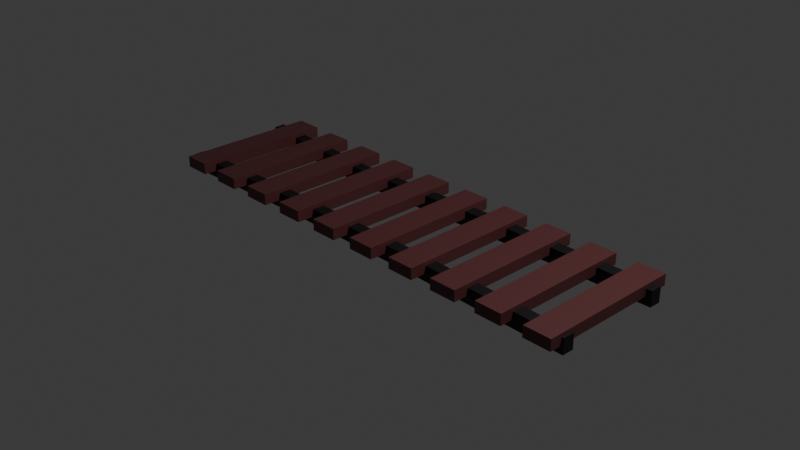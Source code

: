 # Source: tiltelis.blend  (saved by Blender 4.4.30; exported with 4.5.12 LTS)
import bpy
from mathutils import Matrix  # noqa: F401  (used for matrix-valued properties, if any)

bpy.ops.wm.read_factory_settings(use_empty=True)
scene = bpy.context.scene
scene.name = 'Scene'

# ---- collections
col_collection = bpy.data.collections.new('Collection'); scene.collection.children.link(col_collection)

# ---- materials (node trees are filled in below, after node groups)
mat_material = bpy.data.materials.new('Material')
mat_material.alpha_threshold = 0.0
mat_material.roughness = 0.5
mat_material.line_color = (0.0, 0.0, 0.0, 1.0)
mat_material_001 = bpy.data.materials.new('Material.001')

# ---- material node trees
mat_material.use_nodes = True; mat_material.node_tree.nodes.clear()
_N = mat_material.node_tree.nodes; _L = mat_material.node_tree.links
n0 = _N.new('ShaderNodeOutputMaterial'); n0.name = 'Material Output'; n0.location = (300, 300)
n1 = _N.new('ShaderNodeBsdfPrincipled'); n1.name = 'Principled BSDF'; n1.location = (10, 300)
n1.inputs[0].default_value = (0.04219, 0.04023, 0.0417, 1.0)
n1.inputs[1].default_value = 0.8545
n1.inputs[3].default_value = 1.45
_L.new(n1.outputs[0], n0.inputs[0])
n0.is_active_output = True
mat_material_001.use_nodes = True; mat_material_001.node_tree.nodes.clear()
_N = mat_material_001.node_tree.nodes; _L = mat_material_001.node_tree.links
n0 = _N.new('ShaderNodeBsdfPrincipled'); n0.name = 'Principled BSDF'; n0.location = (10, 300)
n0.inputs[0].default_value = (0.1155, 0.03109, 0.03298, 1.0)
n1 = _N.new('ShaderNodeOutputMaterial'); n1.name = 'Material Output'; n1.location = (300, 300)
_L.new(n0.outputs[0], n1.inputs[0])
n1.is_active_output = True

# ---- world
world_world = bpy.data.worlds.new('World'); scene.world = world_world
world_world.use_nodes = True; world_world.node_tree.nodes.clear()
_N = world_world.node_tree.nodes; _L = world_world.node_tree.links
n0 = _N.new('ShaderNodeOutputWorld'); n0.name = 'World Output'; n0.location = (300, 300)
n1 = _N.new('ShaderNodeBackground'); n1.name = 'Background'; n1.location = (10, 300)
n1.inputs[0].default_value = (0.05088, 0.05088, 0.05088, 1.0)
_L.new(n1.outputs[0], n0.inputs[0])
n0.is_active_output = True
world_world.color = (0.05088, 0.05088, 0.05088)
world_world.sun_shadow_jitter_overblur = 0.0

# ---- cameras
cam_camera = bpy.data.cameras.new('Camera')
cam_camera.clip_end = 100.0
cam_camera.ortho_scale = 7.314

# ---- lights
light_light = bpy.data.lights.new('Light', 'POINT')
light_light.energy = 1000.0
light_light.shadow_soft_size = 0.1

# ---- meshes
me_cube = bpy.data.meshes.new('Cube')
me_cube.from_pydata([(1.0, 1.0, 1.0), (1.0, 1.0, -1.0), (1.0, -1.0, 1.0), (1.0, -1.0, -1.0), (-1.0, 1.0, 1.0), (-1.0, 1.0, -1.0), (-1.0, -1.0, 1.0), (-1.0, -1.0, -1.0), (0.2749, 0.7669, -1.0), (0.2749, -1.233, 1.0), (0.2749, -1.233, -1.0), (0.2749, 0.7669, 1.0), (-0.4045, -0.6451, -1.0), (-0.4045, -2.645, 1.0), (-0.4045, -2.645, -1.0), (-0.4045, -0.6451, 1.0)], [], [(15, 4, 6, 13), (14, 13, 6, 7), (7, 6, 4, 5), (8, 1, 3, 10), (1, 0, 2, 3), (8, 11, 0, 1), (12, 15, 11, 8), (12, 8, 10, 14), (3, 2, 9, 10), (0, 11, 9, 2), (5, 12, 14, 7), (5, 4, 15, 12), (10, 9, 13, 14), (11, 15, 13, 9)])
_uv = me_cube.uv_layers.new(name='UVMap')
_uv.uv.foreach_set('vector', [0.8006, 0.5, 0.875, 0.5, 0.875, 0.75, 0.8006, 0.75, 0.375, 0.9256, 0.625, 0.9256, 0.625, 1.0, 0.375, 1.0, 0.375, 0.0, 0.625, 0.0, 0.625, 0.25, 0.375, 0.25, 0.2844, 0.5, 0.375, 0.5, 0.375, 0.75, 0.2844, 0.75, 0.375, 0.5, 0.625, 0.5, 0.625, 0.75, 0.375, 0.75, 0.375, 0.4094, 0.625, 0.4094, 0.625, 0.5, 0.375, 0.5, 0.375, 0.3244, 0.625, 0.3244, 0.625, 0.4094, 0.375, 0.4094, 0.1994, 0.5, 0.2844, 0.5, 0.2844, 0.75, 0.1994, 0.75, 0.375, 0.75, 0.625, 0.75, 0.625, 0.8406, 0.375, 0.8406, 0.625, 0.5, 0.7156, 0.5, 0.7156, 0.75, 0.625, 0.75, 0.125, 0.5, 0.1994, 0.5, 0.1994, 0.75, 0.125, 0.75, 0.375, 0.25, 0.625, 0.25, 0.625, 0.3244, 0.375, 0.3244, 0.375, 0.8406, 0.625, 0.8406, 0.625, 0.9256, 0.375, 0.9256, 0.7156, 0.5, 0.8006, 0.5, 0.8006, 0.75, 0.7156, 0.75])
me_cube.materials.append(mat_material)
me_cube.use_mirror_vertex_groups = False
me_cube.update()
me_plane = bpy.data.meshes.new('Plane')
me_plane.from_pydata([], [], [])
_uv = me_plane.uv_layers.new(name='UVMap')
_uv.uv.foreach_set('vector', [])
me_plane.update()
me_cube_001 = bpy.data.meshes.new('Cube.001')
me_cube_001.from_pydata([(-1.0, -1.0, -1.0), (-1.0, -1.0, 1.0), (-1.0, 1.0, -1.0), (-1.0, 1.0, 1.0), (1.0, -1.0, -1.0), (1.0, -1.0, 1.0), (1.0, 1.0, -1.0), (1.0, 1.0, 1.0)], [], [(0, 1, 3, 2), (2, 3, 7, 6), (6, 7, 5, 4), (4, 5, 1, 0), (2, 6, 4, 0), (7, 3, 1, 5)])
_uv = me_cube_001.uv_layers.new(name='UVMap')
_uv.uv.foreach_set('vector', [0.375, 0.0, 0.625, 0.0, 0.625, 0.25, 0.375, 0.25, 0.375, 0.25, 0.625, 0.25, 0.625, 0.5, 0.375, 0.5, 0.375, 0.5, 0.625, 0.5, 0.625, 0.75, 0.375, 0.75, 0.375, 0.75, 0.625, 0.75, 0.625, 1.0, 0.375, 1.0, 0.125, 0.5, 0.375, 0.5, 0.375, 0.75, 0.125, 0.75, 0.625, 0.5, 0.875, 0.5, 0.875, 0.75, 0.625, 0.75])
me_cube_001.materials.append(mat_material_001)
me_cube_001.update()
me_cube_002 = bpy.data.meshes.new('Cube.002')
me_cube_002.from_pydata([(1.0, 1.0, 1.0), (1.0, 1.0, -1.0), (1.0, -1.0, 1.0), (1.0, -1.0, -1.0), (-1.0, 1.0, 1.0), (-1.0, 1.0, -1.0), (-1.0, -1.0, 1.0), (-1.0, -1.0, -1.0), (0.2721, 1.803, -1.0), (0.2721, -0.1969, 1.0), (0.2721, -0.1969, -1.0), (0.2721, 1.803, 1.0), (-0.4045, 1.847, -1.0), (-0.4045, -0.1531, 1.0), (-0.4045, -0.1531, -1.0), (-0.4045, 1.847, 1.0)], [], [(15, 4, 6, 13), (14, 13, 6, 7), (7, 6, 4, 5), (8, 1, 3, 10), (1, 0, 2, 3), (8, 11, 0, 1), (12, 15, 11, 8), (12, 8, 10, 14), (3, 2, 9, 10), (0, 11, 9, 2), (5, 12, 14, 7), (5, 4, 15, 12), (10, 9, 13, 14), (11, 15, 13, 9)])
_uv = me_cube_002.uv_layers.new(name='UVMap')
_uv.uv.foreach_set('vector', [0.8006, 0.5, 0.875, 0.5, 0.875, 0.75, 0.8006, 0.75, 0.375, 0.9256, 0.625, 0.9256, 0.625, 1.0, 0.375, 1.0, 0.375, 0.0, 0.625, 0.0, 0.625, 0.25, 0.375, 0.25, 0.2844, 0.5, 0.375, 0.5, 0.375, 0.75, 0.2844, 0.75, 0.375, 0.5, 0.625, 0.5, 0.625, 0.75, 0.375, 0.75, 0.375, 0.4094, 0.625, 0.4094, 0.625, 0.5, 0.375, 0.5, 0.375, 0.3244, 0.625, 0.3244, 0.625, 0.4094, 0.375, 0.4094, 0.1994, 0.5, 0.2844, 0.5, 0.2844, 0.75, 0.1994, 0.75, 0.375, 0.75, 0.625, 0.75, 0.625, 0.8406, 0.375, 0.8406, 0.625, 0.5, 0.7156, 0.5, 0.7156, 0.75, 0.625, 0.75, 0.125, 0.5, 0.1994, 0.5, 0.1994, 0.75, 0.125, 0.75, 0.375, 0.25, 0.625, 0.25, 0.625, 0.3244, 0.375, 0.3244, 0.375, 0.8406, 0.625, 0.8406, 0.625, 0.9256, 0.375, 0.9256, 0.7156, 0.5, 0.8006, 0.5, 0.8006, 0.75, 0.7156, 0.75])
me_cube_002.materials.append(mat_material)
me_cube_002.use_mirror_vertex_groups = False
me_cube_002.update()

# ---- objects
ob_cube = bpy.data.objects.new('Cube', me_cube)
ob_light = bpy.data.objects.new('Light', light_light)
ob_camera = bpy.data.objects.new('Camera', cam_camera)
ob_empty = bpy.data.objects.new('Empty', None)
ob_plane = bpy.data.objects.new('Plane', me_plane)
ob_cube_001 = bpy.data.objects.new('Cube.001', me_cube_001)
ob_cube_002 = bpy.data.objects.new('Cube.002', me_cube_002)

# ---- transforms, parenting, visibility, modifiers, constraints
ob_cube.location = (0.0, 0.5747, 0.0)
ob_cube.scale = (2.706, 0.06593, 0.08426)
ob_cube.lock_rotations_4d = False
ob_cube.empty_display_type = 'ARROWS'
ob_cube.lineart.crease_threshold = 0.0
ob_light.location = (4.076, 1.005, 5.904)
ob_light.rotation_euler = (0.6503, 0.05522, 1.866)
ob_light.lock_rotations_4d = False
ob_light.empty_display_type = 'ARROWS'
ob_light.color = (0.0, 0.0, 0.0, 0.0)
ob_light.lineart.crease_threshold = 0.0
ob_camera.location = (7.359, -6.926, 4.958)
ob_camera.rotation_euler = (1.109, 0.0, 0.8149)
ob_camera.lock_rotations_4d = False
ob_camera.empty_display_type = 'ARROWS'
ob_camera.color = (0.0, 0.0, 0.0, 0.0)
ob_camera.display_type = 'WIRE'
ob_camera.lineart.crease_threshold = 0.0
ob_empty.location = (0.0, 0.0, 0.0)
ob_plane.location = (-1.707, 0.0, 0.09303)
ob_plane.scale = (0.2086, 0.8377, 0.8377)
ob_cube_001.location = (2.492, 0.0, 0.06574)
ob_cube_001.scale = (-0.1515, 0.7998, -0.06115)
_m = ob_cube_001.modifiers.new('Array', 'ARRAY')
_m.count = 10
_m.relative_offset_displace = (1.8, 0.0, 0.0)
ob_cube_002.location = (0.0, -0.5916, 0.0)
ob_cube_002.scale = (2.664, 0.06593, 0.08426)
ob_cube_002.lock_rotations_4d = False
ob_cube_002.empty_display_type = 'ARROWS'
ob_cube_002.lineart.crease_threshold = 0.0

# ---- collection membership
col_collection.objects.link(ob_cube)
col_collection.objects.link(ob_light)
col_collection.objects.link(ob_camera)
col_collection.objects.link(ob_empty)
col_collection.objects.link(ob_plane)
col_collection.objects.link(ob_cube_001)
col_collection.objects.link(ob_cube_002)

# ---- scene / render settings (as saved in the file)
scene.camera = ob_camera
scene.frame_start = 1; scene.frame_end = 250; scene.frame_set(1)
scene.render.engine = 'BLENDER_EEVEE_NEXT'
bpy.context.view_layer.update()
